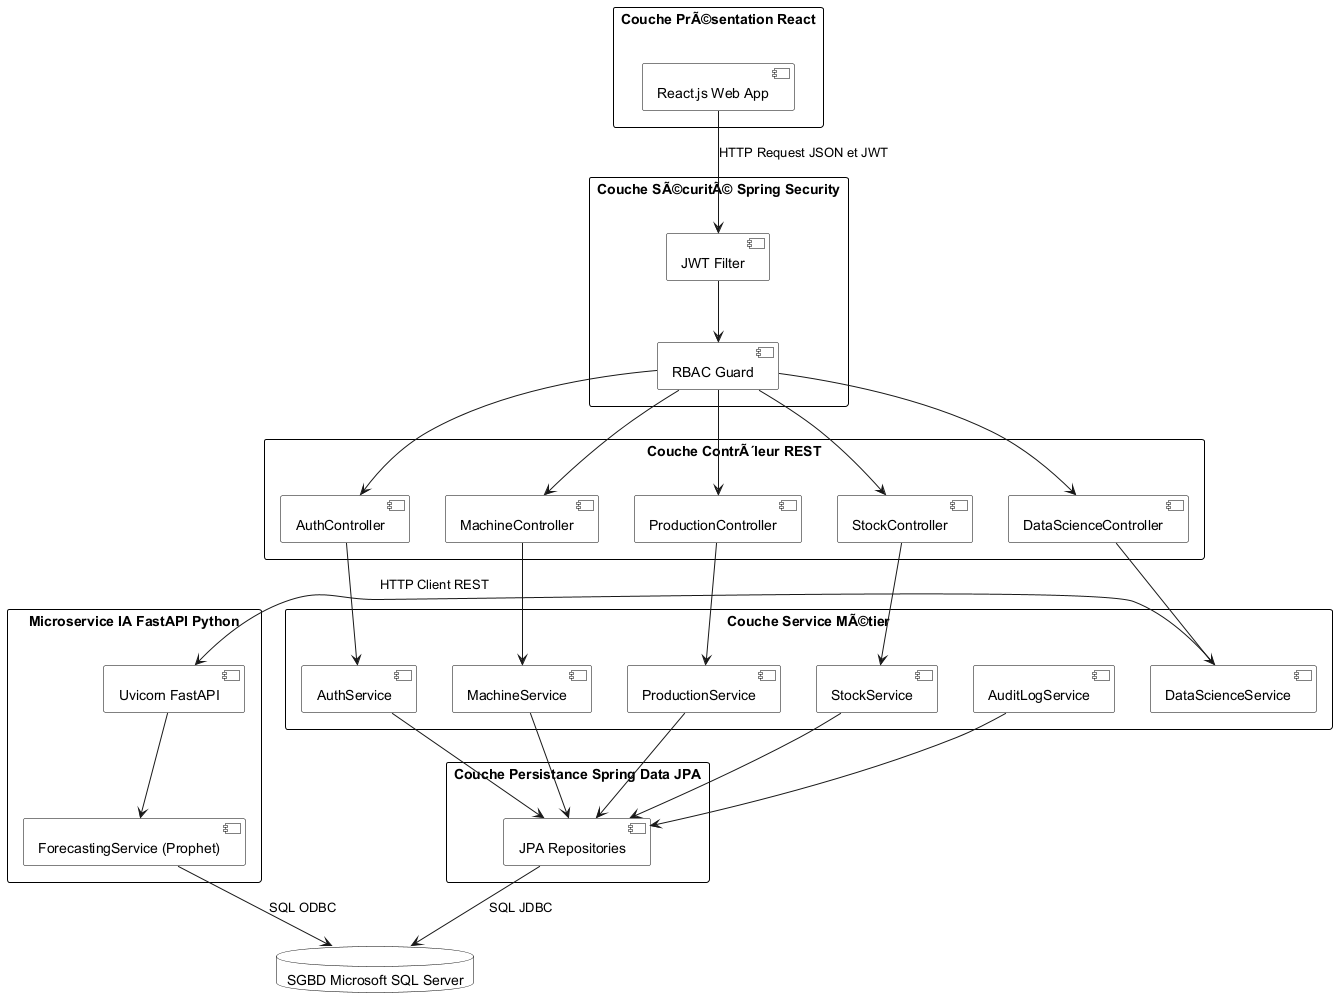

The diagram above was rendered by PlantUML. Its source (embedded in the PNG):
@startuml arch_logique
skinparam packageStyle rect
skinparam package {
    BackgroundColor White
    BorderColor Black
    FontSize 12
    FontName Arial
    FontStyle bold
}
skinparam component {
    BackgroundColor White
    BorderColor Black
}
skinparam database {
    BackgroundColor White
    BorderColor Black
}

package "Couche PrÃ©sentation React" as PresLayer {
    component "React.js Web App" as ReactApp
}

package "Couche SÃ©curitÃ© Spring Security" as SecLayer {
    component "JWT Filter" as JWTAuth
    component "RBAC Guard" as RBACGuard
}

package "Couche ContrÃ´leur REST" as ControllerLayer {
    component "AuthController" as AuthCtrl
    component "MachineController" as MachineCtrl
    component "ProductionController" as ProdCtrl
    component "StockController" as StockCtrl
    component "DataScienceController" as DSCtrl
}

package "Couche Service MÃ©tier" as ServiceLayer {
    component "AuthService" as AuthServ
    component "MachineService" as MachineServ
    component "ProductionService" as ProdServ
    component "StockService" as StockServ
    component "DataScienceService" as DSServ
    component "AuditLogService" as AuditServ
}

package "Microservice IA FastAPI Python" as MLService {
    component "Uvicorn FastAPI" as FastAPIApp
    component "ForecastingService (Prophet)" as ForecastServ
}

package "Couche Persistance Spring Data JPA" as RepoLayer {
    component "JPA Repositories" as JPARepo
}

database "SGBD Microsoft SQL Server" as DB

ReactApp -down-> JWTAuth : HTTP Request JSON et JWT
JWTAuth -down-> RBACGuard
RBACGuard -down-> AuthCtrl
RBACGuard -down-> MachineCtrl
RBACGuard -down-> ProdCtrl
RBACGuard -down-> StockCtrl
RBACGuard -down-> DSCtrl

AuthCtrl -down-> AuthServ
MachineCtrl -down-> MachineServ
ProdCtrl -down-> ProdServ
StockCtrl -down-> StockServ
DSCtrl -down-> DSServ

DSServ -right-> FastAPIApp : HTTP Client REST
FastAPIApp -down-> ForecastServ

AuthServ -down-> JPARepo
MachineServ -down-> JPARepo
ProdServ -down-> JPARepo
StockServ -down-> JPARepo
AuditServ -down-> JPARepo

JPARepo -down-> DB : SQL JDBC
ForecastServ -down-> DB : SQL ODBC
@enduml